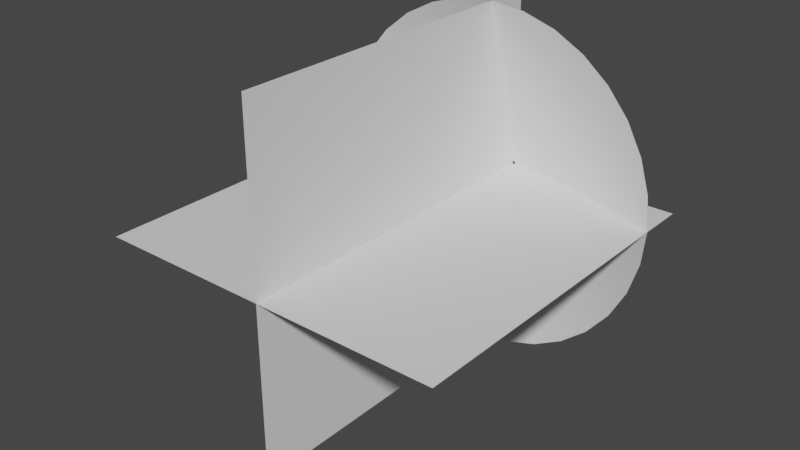 # Source: MuzzleFlash.blend  (saved by Blender 3.4.6; exported with 4.5.12 LTS)
import bpy
from mathutils import Matrix  # noqa: F401  (used for matrix-valued properties, if any)

bpy.ops.wm.read_factory_settings(use_empty=True)
scene = bpy.context.scene
scene.name = 'Scene'

# ---- collections
col_collection = bpy.data.collections.new('Collection'); scene.collection.children.link(col_collection)

# ---- materials (node trees are filled in below, after node groups)
mat_material = bpy.data.materials.new('Material')
mat_material.alpha_threshold = 0.0
mat_material.use_transparent_shadow = False
mat_material.roughness = 0.5
mat_material.line_color = (0.0, 0.0, 0.0, 1.0)

# ---- material node trees
mat_material.use_nodes = True; mat_material.node_tree.nodes.clear()
_N = mat_material.node_tree.nodes; _L = mat_material.node_tree.links
n0 = _N.new('ShaderNodeOutputMaterial'); n0.name = 'Material Output'; n0.location = (300, 300)
n1 = _N.new('ShaderNodeBsdfPrincipled'); n1.name = 'Principled BSDF'; n1.location = (10, 300)
n1.distribution = 'GGX'
n1.subsurface_method = 'RANDOM_WALK_SKIN'
n1.inputs[3].default_value = 1.45
n1.inputs[27].default_value = (0.0, 0.0, 0.0, 1.0)
n1.inputs[28].default_value = 1.0
_L.new(n1.outputs[0], n0.inputs[0])
n0.is_active_output = True

# ---- world
world_world = bpy.data.worlds.new('World'); scene.world = world_world
world_world.use_nodes = True; world_world.node_tree.nodes.clear()
_N = world_world.node_tree.nodes; _L = world_world.node_tree.links
n0 = _N.new('ShaderNodeOutputWorld'); n0.name = 'World Output'; n0.location = (300, 300)
n1 = _N.new('ShaderNodeBackground'); n1.name = 'Background'; n1.location = (10, 300)
n1.inputs[0].default_value = (0.05088, 0.05088, 0.05088, 1.0)
_L.new(n1.outputs[0], n0.inputs[0])
n0.is_active_output = True
world_world.color = (0.05088, 0.05088, 0.05088)
world_world.use_sun_shadow = False
world_world.sun_shadow_jitter_overblur = 0.0

# ---- meshes
me_circle = bpy.data.meshes.new('Circle')
me_circle.from_pydata([(0.0, 1.0, 0.2694), (-0.1951, 0.9808, 0.2694), (-0.3827, 0.9239, 0.2694), (-0.5556, 0.8315, 0.2694), (-0.7071, 0.7071, 0.2694), (-0.8315, 0.5556, 0.2694), (-0.9239, 0.3827, 0.2694), (-0.9808, 0.1951, 0.2694), (-1.0, 0.0, 0.2694), (-0.9808, -0.1951, 0.2694), (-0.9239, -0.3827, 0.2694), (-0.8315, -0.5556, 0.2694), (-0.7071, -0.7071, 0.2694), (-0.5556, -0.8315, 0.2694), (-0.3827, -0.9239, 0.2694), (-0.1951, -0.9808, 0.2694), (0.0, -1.0, 0.2694), (0.1951, -0.9808, 0.2694), (0.3827, -0.9239, 0.2694), (0.5556, -0.8315, 0.2694), (0.7071, -0.7071, 0.2694), (0.8315, -0.5556, 0.2694), (0.9239, -0.3827, 0.2694), (0.9808, -0.1951, 0.2694), (1.0, 0.0, 0.2694), (0.9808, 0.1951, 0.2694), (0.9239, 0.3827, 0.2694), (0.8315, 0.5556, 0.2694), (0.7071, 0.7071, 0.2694), (0.5556, 0.8315, 0.2694), (0.3827, 0.9239, 0.2694), (0.1951, 0.9808, 0.2694), (-1.19e-08, 0.01716, 0.0), (-0.003348, 0.01683, 0.0), (-0.006567, 0.01585, 0.0), (-0.009534, 0.01427, 0.0), (-0.01213, 0.01213, 0.0), (-0.01427, 0.009534, 0.0), (-0.01585, 0.006567, 0.0), (-0.01683, 0.003348, 0.0), (-0.01716, 1.465e-08, 0.0), (-0.01683, -0.003348, 0.0), (-0.01585, -0.006567, 0.0), (-0.01427, -0.009534, 0.0), (-0.01213, -0.01213, 0.0), (-0.009534, -0.01427, 0.0), (-0.006567, -0.01585, 0.0), (-0.003348, -0.01683, 0.0), (-1.19e-08, -0.01716, 0.0), (0.003348, -0.01683, 0.0), (0.006567, -0.01585, 0.0), (0.009534, -0.01427, 0.0), (0.01213, -0.01213, 0.0), (0.01427, -0.009534, 0.0), (0.01585, -0.006567, 0.0), (0.01683, -0.003348, 0.0), (0.01716, 1.465e-08, 0.0), (0.01683, 0.003348, 0.0), (0.01585, 0.006567, 0.0), (0.01427, 0.009534, 0.0), (0.01213, 0.01213, 0.0), (0.009534, 0.01427, 0.0), (0.006567, 0.01585, 0.0), (0.003348, 0.01683, 0.0), (-0.1946, 0.4699, 0.09693), (-0.2826, 0.4229, 0.09693), (0.2826, 0.4229, 0.09693), (0.1946, 0.4699, 0.09693), (-5.95e-09, -0.5086, 0.09693), (0.09922, -0.4988, 0.09693), (-0.3596, 0.3596, 0.09693), (0.09922, 0.4988, 0.09693), (0.1946, -0.4699, 0.09693), (-0.4229, 0.2826, 0.09693), (-5.95e-09, 0.5086, 0.09693), (0.2826, -0.4229, 0.09693), (-0.4699, 0.1946, 0.09693), (0.3596, -0.3596, 0.09693), (-0.4988, 0.09922, 0.09693), (0.4229, -0.2826, 0.09693), (-0.5086, 7.323e-09, 0.09693), (0.4699, -0.1946, 0.09693), (-0.4988, -0.09922, 0.09693), (0.4988, -0.09922, 0.09693), (-0.4699, -0.1946, 0.09693), (0.5086, 7.323e-09, 0.09693), (-0.4229, -0.2826, 0.09693), (0.4988, 0.09922, 0.09693), (-0.3596, -0.3596, 0.09693), (0.4699, 0.1946, 0.09693), (-0.2826, -0.4229, 0.09693), (0.4229, 0.2826, 0.09693), (-0.1946, -0.4699, 0.09693), (-0.09922, 0.4988, 0.09693), (0.3596, 0.3596, 0.09693), (-0.09922, -0.4988, 0.09693)], [], [(65, 64, 34, 35), (67, 66, 61, 62), (69, 68, 48, 49), (70, 65, 35, 36), (71, 67, 62, 63), (72, 69, 49, 50), (73, 70, 36, 37), (74, 71, 63, 32), (75, 72, 50, 51), (76, 73, 37, 38), (77, 75, 51, 52), (78, 76, 38, 39), (79, 77, 52, 53), (80, 78, 39, 40), (81, 79, 53, 54), (82, 80, 40, 41), (83, 81, 54, 55), (84, 82, 41, 42), (85, 83, 55, 56), (86, 84, 42, 43), (87, 85, 56, 57), (88, 86, 43, 44), (89, 87, 57, 58), (90, 88, 44, 45), (91, 89, 58, 59), (92, 90, 45, 46), (93, 74, 32, 33), (94, 91, 59, 60), (95, 92, 46, 47), (64, 93, 33, 34), (66, 94, 60, 61), (68, 95, 47, 48), (16, 15, 95, 68), (29, 28, 94, 66), (2, 1, 93, 64), (15, 14, 92, 95), (28, 27, 91, 94), (1, 0, 74, 93), (14, 13, 90, 92), (27, 26, 89, 91), (13, 12, 88, 90), (26, 25, 87, 89), (12, 11, 86, 88), (25, 24, 85, 87), (11, 10, 84, 86), (24, 23, 83, 85), (10, 9, 82, 84), (23, 22, 81, 83), (9, 8, 80, 82), (22, 21, 79, 81), (8, 7, 78, 80), (21, 20, 77, 79), (7, 6, 76, 78), (20, 19, 75, 77), (6, 5, 73, 76), (19, 18, 72, 75), (0, 31, 71, 74), (5, 4, 70, 73), (18, 17, 69, 72), (31, 30, 67, 71), (4, 3, 65, 70), (17, 16, 68, 69), (30, 29, 66, 67), (3, 2, 64, 65)])
me_circle.polygons.foreach_set('use_smooth', [True] * 64)
_uv = me_circle.uv_layers.new(name='UVMap')
_uv.uv.foreach_set('vector', [0.812, 0.5, 0.7807, 0.5, 0.7807, 1.0, 0.812, 1.0, 0.6558, 0.5, 0.6246, 0.5, 0.6246, 1.0, 0.6558, 1.0, 0.2498, 0.5, 0.2186, 0.5, 0.2186, 1.0, 0.2498, 1.0, 0.8432, 0.5, 0.812, 0.5, 0.812, 1.0, 0.8432, 1.0, 0.687, 0.5, 0.6558, 0.5, 0.6558, 1.0, 0.687, 1.0, 0.2811, 0.5, 0.2498, 0.5, 0.2498, 1.0, 0.2811, 1.0, 0.8744, 0.5, 0.8432, 0.5, 0.8432, 1.0, 0.8744, 1.0, 0.7183, 0.5, 0.687, 0.5, 0.687, 1.0, 0.7183, 1.0, 0.3123, 0.5, 0.2811, 0.5, 0.2811, 1.0, 0.3123, 1.0, 0.9056, 0.5, 0.8744, 0.5, 0.8744, 1.0, 0.9056, 1.0, 0.3435, 0.5, 0.3123, 0.5, 0.3123, 1.0, 0.3435, 1.0, 0.9369, 0.5, 0.9056, 0.5, 0.9056, 1.0, 0.9369, 1.0, 0.3747, 0.5, 0.3435, 0.5, 0.3435, 1.0, 0.3747, 1.0, 0.9681, 0.5, 0.9369, 0.5, 0.9369, 1.0, 0.9681, 1.0, 0.406, 0.5, 0.3747, 0.5, 0.3747, 1.0, 0.406, 1.0, 0.9993, 0.5, 0.9681, 0.5, 0.9681, 1.0, 0.9993, 1.0, 0.4372, 0.5, 0.406, 0.5, 0.406, 1.0, 0.4372, 1.0, 0.03123, 0.5, 0.0, 0.5, 0.0, 1.0, 0.03123, 1.0, 0.4684, 0.5, 0.4372, 0.5, 0.4372, 1.0, 0.4684, 1.0, 0.06246, 0.5, 0.03123, 0.5, 0.03123, 1.0, 0.06246, 1.0, 0.4997, 0.5, 0.4684, 0.5, 0.4684, 1.0, 0.4997, 1.0, 0.09369, 0.5, 0.06246, 0.5, 0.06246, 1.0, 0.09369, 1.0, 0.5309, 0.5, 0.4997, 0.5, 0.4997, 1.0, 0.5309, 1.0, 0.1249, 0.5, 0.09369, 0.5, 0.09369, 1.0, 0.1249, 1.0, 0.5621, 0.5, 0.5309, 0.5, 0.5309, 1.0, 0.5621, 1.0, 0.1561, 0.5, 0.1249, 0.5, 0.1249, 1.0, 0.1561, 1.0, 0.7495, 0.5, 0.7183, 0.5, 0.7183, 1.0, 0.7495, 1.0, 0.5934, 0.5, 0.5621, 0.5, 0.5621, 1.0, 0.5934, 1.0, 0.1874, 0.5, 0.1561, 0.5, 0.1561, 1.0, 0.1874, 1.0, 0.7807, 0.5, 0.7495, 0.5, 0.7495, 1.0, 0.7807, 1.0, 0.6246, 0.5, 0.5934, 0.5, 0.5934, 1.0, 0.6246, 1.0, 0.2186, 0.5, 0.1874, 0.5, 0.1874, 1.0, 0.2186, 1.0, 0.2186, 0.0, 0.1874, 0.0, 0.1874, 0.5, 0.2186, 0.5, 0.6246, 0.0, 0.5934, 0.0, 0.5934, 0.5, 0.6246, 0.5, 0.7807, 0.0, 0.7495, 0.0, 0.7495, 0.5, 0.7807, 0.5, 0.1874, 0.0, 0.1561, 0.0, 0.1561, 0.5, 0.1874, 0.5, 0.5934, 0.0, 0.5621, 0.0, 0.5621, 0.5, 0.5934, 0.5, 0.7495, 0.0, 0.7183, 0.0, 0.7183, 0.5, 0.7495, 0.5, 0.1561, 0.0, 0.1249, 0.0, 0.1249, 0.5, 0.1561, 0.5, 0.5621, 0.0, 0.5309, 0.0, 0.5309, 0.5, 0.5621, 0.5, 0.1249, 0.0, 0.09369, 0.0, 0.09369, 0.5, 0.1249, 0.5, 0.5309, 0.0, 0.4997, 0.0, 0.4997, 0.5, 0.5309, 0.5, 0.09369, 0.0, 0.06246, 0.0, 0.06246, 0.5, 0.09369, 0.5, 0.4997, 0.0, 0.4684, 0.0, 0.4684, 0.5, 0.4997, 0.5, 0.06246, 0.0, 0.03123, 0.0, 0.03123, 0.5, 0.06246, 0.5, 0.4684, 0.0, 0.4372, 0.0, 0.4372, 0.5, 0.4684, 0.5, 0.03123, 0.0, 0.0, 0.0, 0.0, 0.5, 0.03123, 0.5, 0.4372, 0.0, 0.406, 0.0, 0.406, 0.5, 0.4372, 0.5, 0.9993, 0.0, 0.9681, 0.0, 0.9681, 0.5, 0.9993, 0.5, 0.406, 0.0, 0.3747, 0.0, 0.3747, 0.5, 0.406, 0.5, 0.9681, 0.0, 0.9369, 0.0, 0.9369, 0.5, 0.9681, 0.5, 0.3747, 0.0, 0.3435, 0.0, 0.3435, 0.5, 0.3747, 0.5, 0.9369, 0.0, 0.9056, 0.0, 0.9056, 0.5, 0.9369, 0.5, 0.3435, 0.0, 0.3123, 0.0, 0.3123, 0.5, 0.3435, 0.5, 0.9056, 0.0, 0.8744, 0.0, 0.8744, 0.5, 0.9056, 0.5, 0.3123, 0.0, 0.2811, 0.0, 0.2811, 0.5, 0.3123, 0.5, 0.7183, 0.0, 0.687, 0.0, 0.687, 0.5, 0.7183, 0.5, 0.8744, 0.0, 0.8432, 0.0, 0.8432, 0.5, 0.8744, 0.5, 0.2811, 0.0, 0.2498, 0.0, 0.2498, 0.5, 0.2811, 0.5, 0.687, 0.0, 0.6558, 0.0, 0.6558, 0.5, 0.687, 0.5, 0.8432, 0.0, 0.812, 0.0, 0.812, 0.5, 0.8432, 0.5, 0.2498, 0.0, 0.2186, 0.0, 0.2186, 0.5, 0.2498, 0.5, 0.6558, 0.0, 0.6246, 0.0, 0.6246, 0.5, 0.6558, 0.5, 0.812, 0.0, 0.7807, 0.0, 0.7807, 0.5, 0.812, 0.5])
me_circle.materials.append(mat_material)
me_circle.update()
me_plane_002 = bpy.data.meshes.new('Plane.002')
me_plane_002.from_pydata([(-1.0, -2.0, 0.0), (1.0, -2.0, 0.0), (-1.0, 0.0, 0.0), (1.0, 0.0, 0.0), (-7.55e-08, -2.0, -1.0), (7.55e-08, -2.0, 1.0), (-7.55e-08, 0.0, -1.0), (7.55e-08, 0.0, 1.0)], [], [(0, 1, 3, 2), (4, 5, 7, 6)])
_uv = me_plane_002.uv_layers.new(name='UVMap')
_uv.uv.foreach_set('vector', [1.0, 1.0, 0.0, 1.0, 1.192e-07, 0.0, 1.0, 1.192e-07, 1.0, 1.0, 0.0, 1.0, 1.192e-07, 0.0, 1.0, 1.192e-07])
me_plane_002.materials.append(mat_material)
me_plane_002.update()

# ---- objects
ob_muzzlecone = bpy.data.objects.new('MuzzleCone', me_circle)
ob_muzzleplane = bpy.data.objects.new('MuzzlePlane', me_plane_002)

# ---- transforms, parenting, visibility, modifiers, constraints
ob_muzzlecone.location = (0.0, 0.0, 0.0)
ob_muzzlecone.rotation_euler = (1.571, -0.0, 0.0)
ob_muzzleplane.location = (0.0, 0.0, 0.0)
ob_muzzleplane.rotation_euler = (-0.0, 1.571, 0.0)

# ---- collection membership
col_collection.objects.link(ob_muzzlecone)
col_collection.objects.link(ob_muzzleplane)

# ---- scene / render settings (as saved in the file)
scene.frame_start = 1; scene.frame_end = 250; scene.frame_set(0)
scene.render.engine = 'BLENDER_EEVEE_NEXT'
scene.cycles.sampling_pattern = 'TABULATED_SOBOL'
scene.cycles.use_light_tree = False
scene.view_settings.view_transform = 'Filmic'
bpy.context.view_layer.update()

# ---- added for rendering (the .blend has no active camera and no usable light): camera, sun
cam_auto = bpy.data.cameras.new('AutoCamera')
cam_auto.lens = 50.0
cam_auto.sensor_width = 36.0
cam_auto.clip_end = 1000.0
ob_auto_camera = bpy.data.objects.new('AutoCamera', cam_auto)
scene.collection.objects.link(ob_auto_camera)
ob_auto_camera.location = (3.20507, -4.84609, 2.56406)
ob_auto_camera.rotation_euler = (1.09748, -7.21219e-08, 0.694738)
scene.camera = ob_auto_camera
light_auto_sun = bpy.data.lights.new('AutoSun', 'SUN')
light_auto_sun.energy = 3.0
light_auto_sun.angle = 0.0523599
ob_auto_sun = bpy.data.objects.new('AutoSun', light_auto_sun)
scene.collection.objects.link(ob_auto_sun)
ob_auto_sun.rotation_euler = (0.872665, 0.174533, 0.523599)
bpy.context.view_layer.update()
